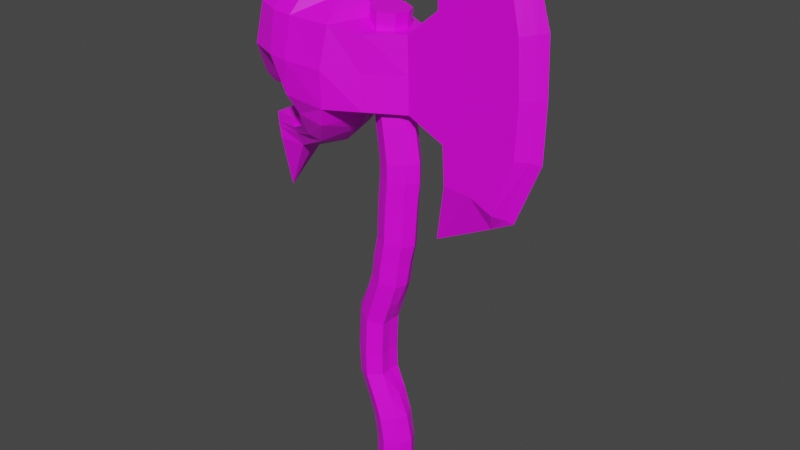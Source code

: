 # Source: axe.blend  (saved by Blender 2.82.7; exported with 4.5.12 LTS)
import bpy
from mathutils import Matrix  # noqa: F401  (used for matrix-valued properties, if any)

bpy.ops.wm.read_factory_settings(use_empty=True)
scene = bpy.context.scene
scene.name = 'Scene'

# ---- collections
col_collection = bpy.data.collections.new('Collection'); scene.collection.children.link(col_collection)

# ---- images (referenced by path relative to the original .blend; pixels are not part of the script)
import os
ASSET_DIR = os.environ.get("B2B_ASSET_DIR", "")  # directory of the original .blend (textures are referenced by path, not embedded)
HERE = os.path.dirname(os.path.abspath(__file__))  # packed textures are extracted next to this script under _unpacked/

def load_image(name, relpath, width, height, colorspace="sRGB"):
    """Load a texture the original file referenced (path relative to the .blend, or extracted next to this script)."""
    p = next((c for c in (os.path.join(HERE, relpath), os.path.join(ASSET_DIR, relpath)) if relpath and os.path.exists(c)), "")
    if p:
        img = bpy.data.images.load(p, check_existing=True)
        img.name = name
    else:  # same state as the original file: an image datablock whose file is absent (Cycles renders it pink)
        img = bpy.data.images.new(name, width, height)
        img.source = "FILE"
        img.filepath = "//" + (relpath or name)
    img.colorspace_settings.name = colorspace
    return img
img_texture_png = load_image('texture.png', 'texture.png', 1024, 1024, 'sRGB')

# ---- materials (node trees are filled in below, after node groups)
mat_axealbedo = bpy.data.materials.new('AXEALBEDO')
mat_axealbedo.use_transparent_shadow = False

# ---- material node trees
mat_axealbedo.use_nodes = True; mat_axealbedo.node_tree.nodes.clear()
_N = mat_axealbedo.node_tree.nodes; _L = mat_axealbedo.node_tree.links
n0 = _N.new('ShaderNodeOutputMaterial'); n0.name = 'Material Output'; n0.location = (300, 300)
n1 = _N.new('ShaderNodeBsdfPrincipled'); n1.name = 'Principled BSDF'; n1.location = (10, 300)
n1.distribution = 'GGX'
n1.subsurface_method = 'BURLEY'
n1.inputs[3].default_value = 1.45
n1.inputs[27].default_value = (0.0, 0.0, 0.0, 1.0)
n1.inputs[28].default_value = 1.0
n2 = _N.new('ShaderNodeTexImage'); n2.name = 'Image Texture'; n2.location = (-280, 275)
n2.image = img_texture_png
_L.new(n1.outputs[0], n0.inputs[0])
_L.new(n2.outputs[0], n1.inputs[0])
n0.is_active_output = True

# ---- world
world_world = bpy.data.worlds.new('World'); scene.world = world_world
world_world.use_nodes = True; world_world.node_tree.nodes.clear()
_N = world_world.node_tree.nodes; _L = world_world.node_tree.links
n0 = _N.new('ShaderNodeOutputWorld'); n0.name = 'World Output'; n0.location = (300, 300)
n1 = _N.new('ShaderNodeBackground'); n1.name = 'Background'; n1.location = (10, 300)
n1.inputs[0].default_value = (0.05088, 0.05088, 0.05088, 1.0)
_L.new(n1.outputs[0], n0.inputs[0])
n0.is_active_output = True
world_world.color = (0.05088, 0.05088, 0.05088)
world_world.use_sun_shadow = False
world_world.sun_shadow_jitter_overblur = 0.0

# ---- meshes
me_plane = bpy.data.meshes.new('Plane')
me_plane.from_pydata([(-0.9969, -0.9214, -0.7769), (0.9969, -1.079, -0.7769), (-1.0, 1.0, -0.7769), (1.0, 1.0, -0.7769), (-1.251, -2.525, -0.7769), (0.6917, -2.999, -0.7769), (-1.708, -3.886, -0.7769), (0.1698, -4.574, -0.7769), (-2.446, -5.77, -0.7769), (-0.4904, -6.187, -0.7769), (-2.538, -7.733, -0.7769), (-0.5383, -7.72, -0.7769), (-2.381, -10.57, -0.7769), (-0.4159, -10.2, -0.7769), (-1.79, -12.37, -0.7769), (0.1117, -11.75, -0.7769), (-1.326, -13.82, -0.7769), (0.6265, -13.38, -0.7769), (-1.127, -15.37, -0.7769), (0.8468, -15.05, -0.7769), (-0.8529, -16.73, -0.7769), (1.133, -16.49, -0.7769), (-0.789, -18.26, -0.7769), (1.209, -18.17, -0.7769), (-0.7176, -19.55, -0.7769), (1.277, -19.4, -0.7769), (-0.5794, -21.06, -0.7769), (1.419, -20.97, -0.7769), (-0.5785, -22.14, -0.7769), (1.418, -22.26, -0.7769), (-0.7118, -23.19, -0.7769), (1.271, -23.45, -0.7769), (-0.9998, -25.34, -0.7769), (0.9998, -25.38, -0.7769), (-0.8588, -26.78, -0.7769), (1.139, -26.88, -0.7769), (-1.201, -28.45, -0.7769), (0.7817, -28.71, -0.7769), (-1.35, -30.75, -0.7769), (0.6504, -30.74, -0.7769), (-1.277, -31.73, -0.7769), (0.7174, -31.58, -0.7769), (-1.0, 1.0, 0.7875), (-0.9969, -0.9214, 0.7875), (0.9969, -1.079, 0.7875), (1.0, 1.0, 0.7875), (-1.251, -2.525, 0.7875), (0.6917, -2.999, 0.7875), (-1.708, -3.886, 0.7875), (0.1698, -4.574, 0.7875), (-2.446, -5.77, 0.7875), (-0.4904, -6.187, 0.7875), (-2.538, -7.733, 0.7875), (-0.5383, -7.72, 0.7875), (-2.381, -10.57, 0.7875), (-0.4159, -10.2, 0.7875), (-1.79, -12.37, 0.7875), (0.1117, -11.75, 0.7875), (-1.326, -13.82, 0.7875), (0.6265, -13.38, 0.7875), (-1.127, -15.37, 0.7875), (0.8468, -15.05, 0.7875), (-0.8529, -16.73, 0.7875), (1.133, -16.49, 0.7875), (-0.789, -18.26, 0.7875), (1.209, -18.17, 0.7875), (-0.7176, -19.55, 0.7875), (1.277, -19.4, 0.7875), (-0.5794, -21.06, 0.7875), (1.419, -20.97, 0.7875), (-0.5785, -22.14, 0.7875), (1.418, -22.26, 0.7875), (-0.7118, -23.19, 0.7875), (1.271, -23.45, 0.7875), (-0.9998, -25.34, 0.7875), (0.9998, -25.38, 0.7875), (-0.8588, -26.78, 0.7875), (1.139, -26.88, 0.7875), (-1.201, -28.45, 0.7875), (0.7817, -28.71, 0.7875), (-1.35, -30.75, 0.7875), (0.6504, -30.74, 0.7875), (-1.277, -31.73, 0.7875), (0.7174, -31.58, 0.7875), (0.0, -1.0, -1.303), (0.0, 1.0, -1.303), (-0.2797, -2.762, -1.303), (-0.7692, -4.23, -1.303), (-1.468, -5.978, -1.303), (-1.538, -7.727, -1.303), (-1.398, -10.38, -1.303), (-0.8391, -12.06, -1.303), (-0.3496, -13.6, -1.303), (-0.1398, -15.21, -1.303), (0.1398, -16.61, -1.303), (0.2098, -18.22, -1.303), (0.2797, -19.47, -1.303), (0.4195, -21.01, -1.303), (0.4195, -22.2, -1.303), (0.2797, -23.32, -1.303), (8.345e-07, -25.36, -1.303), (0.1398, -26.83, -1.303), (-0.2098, -28.58, -1.303), (-0.3496, -30.75, -1.303), (-0.2797, -31.65, -1.303), (0.0, -1.0, 1.314), (0.0, 1.0, 1.314), (-0.2797, -2.762, 1.314), (-0.7692, -4.23, 1.314), (-1.468, -5.978, 1.314), (-1.538, -7.727, 1.314), (-1.398, -10.38, 1.314), (-0.8391, -12.06, 1.314), (-0.3496, -13.6, 1.314), (-0.1398, -15.21, 1.314), (0.1398, -16.61, 1.314), (0.2098, -18.22, 1.314), (0.2797, -19.47, 1.314), (0.4195, -21.01, 1.314), (0.4195, -22.2, 1.314), (0.2797, -23.32, 1.314), (8.345e-07, -25.36, 1.314), (0.1398, -26.83, 1.314), (-0.2098, -28.58, 1.314), (-0.3496, -30.75, 1.314), (-0.2797, -31.65, 1.314), (0.9984, -2.999, 0.005301), (0.3096, -4.574, 0.005301), (1.681, -18.17, 0.005298), (1.771, -19.4, 0.005298), (-1.664, -13.82, 0.005299), (-2.277, -12.37, 0.005299), (-1.048, -26.78, 0.005297), (-1.234, -25.34, 0.005297), (0.2329, -11.75, 0.005299), (0.9124, -13.38, 0.005299), (1.405, -25.38, 0.005297), (1.588, -26.88, 0.005296), (-3.144, -5.77, 0.0053), (-2.169, -3.886, 0.005301), (-0.6794, -21.06, 0.005298), (-0.8618, -19.55, 0.005298), (-0.5619, -6.187, 0.0053), (1.958, -20.97, 0.005298), (-1.401, -15.37, 0.005299), (-1.5, -28.45, 0.005296), (-1.23, -0.9214, 0.005301), (-1.234, 1.0, 0.005301), (1.203, -15.05, 0.005299), (1.117, -28.71, 0.005296), (-3.265, -7.733, 0.0053), (-0.6782, -22.14, 0.005297), (-0.6251, -7.72, 0.0053), (1.957, -22.26, 0.005297), (1.405, 1.0, 0.005301), (1.401, -1.079, 0.005301), (-1.04, -16.73, 0.005298), (-1.696, -30.75, 0.005296), (1.58, -16.49, 0.005298), (0.9438, -30.74, 0.005296), (-3.057, -10.57, 0.005299), (-0.8541, -23.19, 0.005297), (1.032, -31.58, 0.005296), (-1.6, -31.73, 0.005296), (-0.4636, -10.2, 0.005299), (1.763, -23.45, 0.005297), (-1.566, -2.525, 0.005301), (-0.956, -18.26, 0.005298), (-0.2838, -31.65, 0.005294), (0.08541, 1.0, 0.005302), (7.427, -28.35, -0.9179), (4.265, -28.15, -0.9179), (7.063, -31.39, -0.9179), (3.861, -32.36, -0.9179), (10.74, -32.29, -0.2226), (10.87, -28.44, -0.2226), (7.203, -24.97, -0.9179), (4.361, -24.47, -0.9179), (10.78, -24.73, -0.2226), (6.386, -21.75, -0.9179), (4.51, -21.87, -0.9179), (9.038, -20.5, -0.1416), (3.42, -17.67, -0.08991), (-7.417, -23.28, -1.257), (-9.258, -23.18, -0.9179), (6.835, -34.14, -0.9179), (-9.225, -22.56, -0.9179), (9.829, -35.29, -0.2226), (3.837, -36.22, -0.9179), (-9.045, -21.41, -0.9179), (-0.7185, -28.07, -2.317), (-0.5437, -30.5, -2.317), (-0.6447, -25.67, -2.317), (-2.666, -28.19, -3.731), (-2.271, -30.94, -3.368), (-2.788, -25.67, -3.52), (-6.647, -28.39, -3.809), (-6.571, -31.07, -3.41), (-7.017, -26.15, -2.295), (-2.936, -32.22, -1.552), (-6.541, -33.35, -1.375), (-8.968, -29.01, -2.246), (-8.972, -30.08, -2.01), (-9.24, -26.19, -1.734), (-7.91, -32.72, -1.251), (-5.778, -23.47, -2.273), (-4.089, -22.92, -2.273), (-7.386, -22.7, -1.351), (-7.074, -21.37, -0.9179), (-8.72, -25.58, -1.536), (-7.076, -25.68, -1.536), (7.427, -28.35, 0.8731), (4.265, -28.15, 0.8731), (7.063, -31.39, 0.8731), (3.861, -32.36, 0.8731), (-5.558, -25.99, 3.352), (-5.103, -23.05, -2.273), (7.203, -24.97, 0.8731), (4.361, -24.47, 0.8731), (-5.087, -31.03, -3.553), (6.386, -21.75, 0.8731), (4.51, -21.87, 0.8731), (-5.273, -28.32, -3.957), (-7.417, -23.28, 1.212), (-9.258, -23.18, 0.8731), (-7.386, -22.7, 1.356), (3.42, -17.67, 0.0451), (-9.225, -22.56, 0.8731), (-9.045, -21.41, 0.8731), (-9.163, -22.16, 0.8731), (6.835, -34.14, 0.8731), (3.837, -36.22, 0.8731), (-7.074, -21.32, 1.122), (-0.7185, -28.07, 2.272), (-0.5437, -30.5, 2.272), (-0.6447, -25.67, 2.272), (-2.666, -28.19, 3.686), (-2.271, -30.94, 3.323), (-2.788, -25.67, 3.475), (-6.647, -28.39, 3.765), (-6.571, -31.07, 3.365), (-7.017, -26.15, 1.839), (-2.936, -32.22, 1.507), (-6.541, -33.35, 1.33), (-8.968, -28.81, 2.238), (-8.982, -29.95, 2.196), (-9.24, -26.19, 1.69), (-7.91, -32.72, 1.206), (-5.778, -23.47, 2.229), (-4.089, -22.92, 2.229), (-8.72, -25.58, 1.492), (-7.076, -25.68, 1.492), (1.769, -28.1, -0.9131), (1.816, -25.66, -0.9131), (1.705, -30.57, -0.9131), (1.769, -28.1, 0.8683), (1.816, -25.66, 0.8683), (1.705, -30.57, 0.8683), (-9.24, -26.19, -0.0224), (-9.335, -28.84, 0.9583), (-7.076, -25.68, -0.0224), (-8.72, -25.58, -0.0224), (-8.907, -30.42, 0.8585), (-8.694, -32.72, -0.0224), (-4.72, -32.99, -1.862), (-5.558, -25.99, -3.666), (-7.278, -22.24, -1.202), (-5.273, -28.32, 3.912), (-6.541, -33.81, -0.0224), (-0.6447, -25.67, -0.0224), (-2.331, -24.34, -0.0224), (-7.017, -25.73, -0.0224), (-1.273, -30.94, -0.0224), (-0.5437, -30.5, -0.0224), (3.861, -32.36, -0.0224), (3.837, -36.22, -0.0224), (-7.074, -21.04, -0.0224), (-9.045, -21.41, -0.0224), (-9.163, -22.16, -0.9179), (-5.778, -23.47, -0.0224), (4.51, -21.87, -0.0224), (4.361, -24.47, -0.0224), (-3.959, -22.34, -0.0224), (-9.258, -23.18, -0.0224), (-7.417, -23.28, -0.0224), (-7.386, -22.7, -0.0224), (-2.936, -32.62, -0.0224), (3.42, -17.67, -0.0224), (-9.225, -22.56, -0.0224), (1.705, -30.57, -0.0224), (1.816, -25.66, -0.0224), (10.25, -28.42, -0.4919), (10.08, -32.13, -0.4919), (10.13, -24.77, -0.4919), (8.56, -20.72, -0.3772), (9.289, -35.08, -0.4919), (9.257, -31.93, -0.9179), (7.503, -19.72, -0.2025), (8.619, -34.82, -0.9179), (8.193, -35.54, -0.9179), (7.503, -19.72, -0.08071), (8.193, -35.54, 0.8731), (8.193, -35.54, -0.0224), (7.503, -19.72, -0.1416), (9.481, -28.4, -0.9179), (9.334, -24.82, -0.9179), (7.966, -21.0, -0.9179), (-5.087, -31.03, 3.508), (-4.72, -32.99, 1.817), (-5.103, -23.05, 2.229), (-7.278, -22.23, 1.373), (-9.163, -22.16, -0.0224), (-5.297, -33.61, -0.0224), (-8.654, -28.46, 2.945), (-8.26, -31.18, 2.632), (-8.906, -30.47, -0.8528), (-9.345, -28.9, -0.9605), (-8.654, -28.46, -2.989), (-8.26, -31.18, -2.677), (-10.08, -28.46, -0.0224), (-9.553, -31.18, -0.0224), (-5.996, -24.97, -2.285), (-3.143, -24.46, -3.239), (-5.14, -24.69, 2.858), (-5.996, -24.97, 2.01), (-3.143, -24.46, 3.194), (-2.83, -23.46, -0.0224), (-5.996, -24.73, -0.0224), (-5.14, -24.69, -3.054), (-9.045, -21.41, -0.9179), (-7.074, -21.37, -0.9179), (-9.045, -21.41, 0.8731), (-7.074, -21.32, 1.122), (-7.074, -21.04, -0.0224), (-9.045, -21.41, -0.0224), (-9.133, -17.64, 0.019)], [], [(84, 85, 3, 1), (84, 86, 4, 0), (86, 87, 6, 4), (87, 88, 8, 6), (88, 89, 10, 8), (89, 90, 12, 10), (90, 91, 14, 12), (91, 92, 16, 14), (92, 93, 18, 16), (93, 94, 20, 18), (94, 95, 22, 20), (95, 96, 24, 22), (96, 97, 26, 24), (97, 98, 28, 26), (98, 99, 30, 28), (99, 100, 32, 30), (100, 101, 34, 32), (101, 102, 36, 34), (102, 103, 38, 36), (103, 104, 40, 38), (105, 44, 45, 106), (105, 43, 46, 107), (107, 46, 48, 108), (108, 48, 50, 109), (109, 50, 52, 110), (110, 52, 54, 111), (111, 54, 56, 112), (112, 56, 58, 113), (113, 58, 60, 114), (114, 60, 62, 115), (115, 62, 64, 116), (116, 64, 66, 117), (117, 66, 68, 118), (118, 68, 70, 119), (119, 70, 72, 120), (120, 72, 74, 121), (121, 74, 76, 122), (122, 76, 78, 123), (123, 78, 80, 124), (124, 80, 82, 125), (127, 126, 47, 49), (129, 128, 65, 67), (131, 130, 58, 56), (133, 132, 76, 74), (135, 134, 57, 59), (137, 136, 75, 77), (139, 138, 50, 48), (141, 140, 68, 66), (142, 127, 49, 51), (143, 129, 67, 69), (130, 144, 60, 58), (132, 145, 78, 76), (147, 146, 43, 42), (148, 135, 59, 61), (149, 137, 77, 79), (138, 150, 52, 50), (140, 151, 70, 68), (152, 142, 51, 53), (153, 143, 69, 71), (155, 154, 45, 44), (144, 156, 62, 60), (145, 157, 80, 78), (169, 147, 42, 106), (158, 148, 61, 63), (159, 149, 79, 81), (150, 160, 54, 52), (151, 161, 72, 70), (168, 162, 83, 125), (164, 152, 53, 55), (165, 153, 71, 73), (146, 166, 46, 43), (156, 167, 64, 62), (157, 163, 82, 80), (126, 155, 44, 47), (128, 158, 63, 65), (162, 159, 81, 83), (160, 131, 56, 54), (161, 133, 74, 72), (134, 164, 55, 57), (136, 165, 73, 75), (166, 139, 48, 46), (167, 141, 66, 64), (163, 168, 125, 82), (154, 45, 106, 169), (81, 124, 125, 83), (79, 123, 124, 81), (77, 122, 123, 79), (75, 121, 122, 77), (73, 120, 121, 75), (71, 119, 120, 73), (69, 118, 119, 71), (67, 117, 118, 69), (65, 116, 117, 67), (63, 115, 116, 65), (61, 114, 115, 63), (59, 113, 114, 61), (57, 112, 113, 59), (55, 111, 112, 57), (53, 110, 111, 55), (51, 109, 110, 53), (49, 108, 109, 51), (47, 107, 108, 49), (44, 105, 107, 47), (43, 105, 106, 42), (39, 41, 104, 103), (37, 39, 103, 102), (35, 37, 102, 101), (33, 35, 101, 100), (31, 33, 100, 99), (29, 31, 99, 98), (27, 29, 98, 97), (25, 27, 97, 96), (23, 25, 96, 95), (21, 23, 95, 94), (19, 21, 94, 93), (17, 19, 93, 92), (15, 17, 92, 91), (13, 15, 91, 90), (11, 13, 90, 89), (9, 11, 89, 88), (7, 9, 88, 87), (5, 7, 87, 86), (1, 5, 86, 84), (0, 2, 85, 84), (3, 85, 169, 154), (40, 104, 168, 163), (22, 24, 141, 167), (4, 6, 139, 166), (33, 31, 165, 136), (15, 13, 164, 134), (30, 32, 133, 161), (12, 14, 131, 160), (41, 39, 159, 162), (23, 21, 158, 128), (5, 1, 155, 126), (38, 40, 163, 157), (20, 22, 167, 156), (0, 4, 166, 146), (31, 29, 153, 165), (13, 11, 152, 164), (104, 41, 162, 168), (28, 30, 161, 151), (10, 12, 160, 150), (39, 37, 149, 159), (21, 19, 148, 158), (85, 2, 147, 169), (36, 38, 157, 145), (18, 20, 156, 144), (1, 3, 154, 155), (29, 27, 143, 153), (11, 9, 142, 152), (26, 28, 151, 140), (8, 10, 150, 138), (37, 35, 137, 149), (19, 17, 135, 148), (2, 0, 146, 147), (34, 36, 145, 132), (16, 18, 144, 130), (27, 25, 129, 143), (9, 7, 127, 142), (24, 26, 140, 141), (6, 8, 138, 139), (35, 33, 136, 137), (17, 15, 134, 135), (32, 34, 132, 133), (14, 16, 130, 131), (25, 23, 128, 129), (7, 5, 126, 127), (171, 170, 172, 173), (292, 291, 175, 174), (304, 170, 176, 305), (170, 171, 177, 176), (305, 176, 179, 306), (176, 177, 180, 179), (297, 306, 179, 182), (180, 182, 179), (292, 174, 187, 295), (172, 185, 188, 173), (266, 207, 186, 278), (253, 252, 190, 192), (252, 254, 191, 190), (192, 190, 193, 195), (190, 191, 194, 193), (265, 222, 196, 198), (222, 219, 197, 196), (219, 194, 199, 264), (197, 200, 204, 318), (198, 196, 317, 203), (196, 197, 318, 317), (328, 321, 205, 216), (216, 205, 207, 266), (298, 295, 187, 299), (186, 207, 183, 184), (198, 203, 209, 210), (212, 214, 213, 211), (213, 174, 175, 211), (175, 178, 217, 211), (211, 217, 218, 212), (178, 181, 220, 217), (217, 220, 221, 218), (181, 300, 226, 220), (221, 220, 226), (213, 230, 187, 174), (213, 214, 231, 230), (310, 229, 227, 225), (256, 235, 233, 255), (255, 233, 234, 257), (235, 238, 236, 233), (233, 236, 237, 234), (215, 241, 239, 267), (267, 239, 240, 307), (307, 308, 242, 237), (240, 314, 247, 243), (241, 246, 313, 239), (239, 313, 314, 240), (323, 309, 248, 324), (309, 310, 225, 248), (230, 231, 301, 187), (227, 224, 223, 225), (241, 251, 250, 246), (319, 313, 246, 258), (261, 250, 251, 260), (263, 247, 314, 320), (286, 242, 308, 312), (258, 246, 250, 261), (236, 267, 307, 237), (268, 243, 247, 263), (270, 238, 235, 269), (260, 251, 241, 271), (273, 234, 237, 272), (275, 231, 214, 274), (276, 208, 330, 333), (186, 288, 311, 278), (327, 324, 248, 279), (281, 218, 221, 280), (326, 325, 238, 270), (284, 223, 224, 283), (325, 249, 309, 323), (285, 225, 223, 284), (312, 308, 243, 268), (279, 248, 225, 285), (272, 237, 242, 286), (290, 256, 218, 281), (276, 232, 249, 282), (303, 300, 181), (289, 257, 234, 273), (302, 301, 231, 275), (280, 221, 226, 287), (262, 245, 244, 259), (283, 224, 227, 288), (311, 229, 228, 277), (274, 214, 257, 289), (269, 235, 256, 290), (212, 255, 257, 214), (218, 256, 255, 212), (171, 173, 254, 252), (177, 171, 252, 253), (192, 269, 290, 253), (173, 274, 289, 254), (278, 311, 277, 189), (184, 283, 288, 186), (202, 315, 316, 201), (180, 280, 287, 182), (299, 302, 275, 188), (254, 289, 273, 191), (297, 303, 181), (208, 276, 282, 206), (253, 290, 281, 177), (194, 272, 286, 199), (205, 279, 285, 207), (264, 312, 268, 200), (207, 285, 284, 183), (249, 232, 310, 309), (183, 284, 283, 184), (322, 326, 270, 195), (177, 281, 280, 180), (321, 327, 279, 205), (199, 286, 312, 264), (189, 277, 334, 329), (188, 275, 274, 173), (191, 273, 272, 194), (210, 260, 271, 198), (195, 270, 269, 192), (200, 268, 263, 204), (240, 243, 308, 307), (203, 258, 261, 209), (288, 227, 229, 311), (204, 263, 320, 318), (209, 261, 260, 210), (317, 319, 258, 203), (296, 292, 295, 298), (178, 293, 294, 181), (175, 291, 293, 178), (296, 304, 291, 292), (172, 170, 304, 296), (172, 296, 298, 185), (182, 287, 303, 297), (187, 302, 299), (187, 301, 302), (287, 226, 300, 303), (185, 298, 299, 188), (181, 294, 306, 297), (293, 305, 306, 294), (291, 304, 305, 293), (238, 215, 267, 236), (232, 228, 229, 310), (206, 216, 266, 208), (322, 328, 216, 206), (197, 219, 264, 200), (193, 194, 219, 222), (195, 193, 222, 265), (208, 266, 278, 189), (244, 245, 314, 313), (245, 262, 320, 314), (259, 244, 313, 319), (262, 259, 319, 320), (202, 201, 317, 318), (201, 316, 319, 317), (315, 202, 318, 320), (316, 315, 320, 319), (195, 265, 328, 322), (198, 271, 327, 321), (206, 282, 326, 322), (238, 325, 323, 215), (282, 249, 325, 326), (271, 241, 324, 327), (215, 323, 324, 241), (265, 198, 321, 328), (329, 334, 335), (334, 331, 335), (277, 228, 331, 334), (232, 276, 333, 332), (208, 189, 329, 330), (228, 232, 332, 331), (331, 332, 335), (333, 330, 335), (332, 333, 335), (330, 329, 335)])
_uv = me_plane.uv_layers.new(name='UVMap')
_uv.uv.foreach_set('vector', [0.07684, 0.4474, 0.07684, 0.4474, 0.07684, 0.4474, 0.07684, 0.4474, 0.07684, 0.4474, 0.07684, 0.4474, 0.07684, 0.4474, 0.07684, 0.4474, 0.07684, 0.4474, 0.07684, 0.4474, 0.07684, 0.4474, 0.07684, 0.4474, 0.07684, 0.4474, 0.07684, 0.4474, 0.07684, 0.4474, 0.07684, 0.4474, 0.07684, 0.4474, 0.07684, 0.4474, 0.07684, 0.4474, 0.07684, 0.4474, 0.07684, 0.4474, 0.07684, 0.4474, 0.07684, 0.4474, 0.07684, 0.4474, 0.07684, 0.4474, 0.07684, 0.4474, 0.07684, 0.4474, 0.07684, 0.4474, 0.07684, 0.4474, 0.07684, 0.4474, 0.07684, 0.4474, 0.07684, 0.4474, 0.07684, 0.4474, 0.07684, 0.4474, 0.07684, 0.4474, 0.07684, 0.4474, 0.07684, 0.4474, 0.07684, 0.4474, 0.07684, 0.4474, 0.07684, 0.4474, 0.07684, 0.4474, 0.07684, 0.4474, 0.07684, 0.4474, 0.07684, 0.4474, 0.07684, 0.4474, 0.07684, 0.4474, 0.07684, 0.4474, 0.07684, 0.4474, 0.07684, 0.4474, 0.07684, 0.4474, 0.07684, 0.4474, 0.07684, 0.4474, 0.07684, 0.4474, 0.07684, 0.4474, 0.07684, 0.4474, 0.07684, 0.4474, 0.07684, 0.4474, 0.07684, 0.4474, 0.07684, 0.4474, 0.07684, 0.4474, 0.07684, 0.4474, 0.07684, 0.4474, 0.07684, 0.4474, 0.07684, 0.4474, 0.07684, 0.4474, 0.07684, 0.4474, 0.07684, 0.4474, 0.07684, 0.4474, 0.7874, 0.733, 0.7784, 0.779, 0.7518, 0.7746, 0.7606, 0.7307, 0.07684, 0.4474, 0.07684, 0.4474, 0.07684, 0.4474, 0.07684, 0.4474, 0.07684, 0.4474, 0.07684, 0.4474, 0.07684, 0.4474, 0.07684, 0.4474, 0.07684, 0.4474, 0.07684, 0.4474, 0.07684, 0.4474, 0.07684, 0.4474, 0.07684, 0.4474, 0.07684, 0.4474, 0.07684, 0.4474, 0.07684, 0.4474, 0.07684, 0.4474, 0.07684, 0.4474, 0.07684, 0.4474, 0.07684, 0.4474, 0.07684, 0.4474, 0.07684, 0.4474, 0.07684, 0.4474, 0.07684, 0.4474, 0.07684, 0.4474, 0.07684, 0.4474, 0.07684, 0.4474, 0.07684, 0.4474, 0.07684, 0.4474, 0.07684, 0.4474, 0.07684, 0.4474, 0.07684, 0.4474, 0.07684, 0.4474, 0.07684, 0.4474, 0.07684, 0.4474, 0.07684, 0.4474, 0.07684, 0.4474, 0.07684, 0.4474, 0.07684, 0.4474, 0.07684, 0.4474, 0.07684, 0.4474, 0.07684, 0.4474, 0.07684, 0.4474, 0.07684, 0.4474, 0.07684, 0.4474, 0.07684, 0.4474, 0.07684, 0.4474, 0.07684, 0.4474, 0.07684, 0.4474, 0.07684, 0.4474, 0.07684, 0.4474, 0.07684, 0.4474, 0.07684, 0.4474, 0.07684, 0.4474, 0.07684, 0.4474, 0.07684, 0.4474, 0.07684, 0.4474, 0.07684, 0.4474, 0.07684, 0.4474, 0.07684, 0.4474, 0.07684, 0.4474, 0.07684, 0.4474, 0.07684, 0.4474, 0.07684, 0.4474, 0.07684, 0.4474, 0.07684, 0.4474, 0.07684, 0.4474, 0.07684, 0.4474, 0.07684, 0.4474, 0.07684, 0.4474, 0.07684, 0.4474, 0.07684, 0.4474, 0.07684, 0.4474, 0.07684, 0.4474, 0.07684, 0.4474, 0.07684, 0.4474, 0.8749, 0.7345, 0.895, 0.7312, 0.9051, 0.7746, 0.8852, 0.7799, 0.07684, 0.4474, 0.07684, 0.4474, 0.07684, 0.4474, 0.07684, 0.4474, 0.07684, 0.4474, 0.07684, 0.4474, 0.07684, 0.4474, 0.07684, 0.4474, 0.07684, 0.4474, 0.07684, 0.4474, 0.07684, 0.4474, 0.07684, 0.4474, 0.07684, 0.4474, 0.07684, 0.4474, 0.07684, 0.4474, 0.07684, 0.4474, 0.07684, 0.4474, 0.07684, 0.4474, 0.07684, 0.4474, 0.07684, 0.4474, 0.07684, 0.4474, 0.07684, 0.4474, 0.07684, 0.4474, 0.07684, 0.4474, 0.07684, 0.4474, 0.07684, 0.4474, 0.07684, 0.4474, 0.07684, 0.4474, 0.07684, 0.4474, 0.07684, 0.4474, 0.07684, 0.4474, 0.07684, 0.4474, 0.07684, 0.4474, 0.07684, 0.4474, 0.07684, 0.4474, 0.07684, 0.4474, 0.07684, 0.4474, 0.07684, 0.4474, 0.07684, 0.4474, 0.07684, 0.4474, 0.07684, 0.4474, 0.07684, 0.4474, 0.07684, 0.4474, 0.07684, 0.4474, 0.07684, 0.4474, 0.07684, 0.4474, 0.07684, 0.4474, 0.07684, 0.4474, 0.07684, 0.4474, 0.07684, 0.4474, 0.07684, 0.4474, 0.07684, 0.4474, 0.9787, 0.1305, 0.9767, 0.0867, 0.9967, 0.08655, 0.9983, 0.1304, 0.07684, 0.4474, 0.07684, 0.4474, 0.07684, 0.4474, 0.07684, 0.4474, 0.07684, 0.4474, 0.07684, 0.4474, 0.07684, 0.4474, 0.07684, 0.4474, 0.9382, 0.7776, 0.9411, 0.7314, 0.957, 0.7293, 0.9548, 0.7758, 0.07684, 0.4474, 0.07684, 0.4474, 0.07684, 0.4474, 0.07684, 0.4474, 0.07684, 0.4474, 0.07684, 0.4474, 0.07684, 0.4474, 0.07684, 0.4474, 0.07684, 0.4474, 0.07684, 0.4474, 0.07684, 0.4474, 0.07684, 0.4474, 0.07684, 0.4474, 0.07684, 0.4474, 0.07684, 0.4474, 0.07684, 0.4474, 0.07684, 0.4474, 0.07684, 0.4474, 0.07684, 0.4474, 0.07684, 0.4474, 0.07684, 0.4474, 0.07684, 0.4474, 0.07684, 0.4474, 0.07684, 0.4474, 0.9767, 0.0867, 0.9756, 0.02603, 0.9959, 0.02586, 0.9967, 0.08655, 0.07684, 0.4474, 0.07684, 0.4474, 0.07684, 0.4474, 0.07684, 0.4474, 0.07684, 0.4474, 0.07684, 0.4474, 0.07684, 0.4474, 0.07684, 0.4474, 0.07684, 0.4474, 0.07684, 0.4474, 0.07684, 0.4474, 0.07684, 0.4474, 0.07684, 0.4474, 0.07684, 0.4474, 0.07684, 0.4474, 0.07684, 0.4474, 0.07684, 0.4474, 0.07684, 0.4474, 0.07684, 0.4474, 0.07684, 0.4474, 0.07684, 0.4474, 0.07684, 0.4474, 0.07684, 0.4474, 0.07684, 0.4474, 0.07684, 0.4474, 0.07684, 0.4474, 0.07684, 0.4474, 0.07684, 0.4474, 0.07684, 0.4474, 0.07684, 0.4474, 0.07684, 0.4474, 0.07684, 0.4474, 0.07684, 0.4474, 0.07684, 0.4474, 0.07684, 0.4474, 0.07684, 0.4474, 0.07684, 0.4474, 0.07684, 0.4474, 0.07684, 0.4474, 0.07684, 0.4474, 0.07684, 0.4474, 0.07684, 0.4474, 0.07684, 0.4474, 0.07684, 0.4474, 0.07684, 0.4474, 0.07684, 0.4474, 0.07684, 0.4474, 0.07684, 0.4474, 0.07684, 0.4474, 0.07684, 0.4474, 0.07684, 0.4474, 0.07684, 0.4474, 0.07684, 0.4474, 0.07684, 0.4474, 0.07684, 0.4474, 0.07684, 0.4474, 0.07684, 0.4474, 0.07684, 0.4474, 0.07684, 0.4474, 0.07684, 0.4474, 0.07684, 0.4474, 0.07684, 0.4474, 0.07684, 0.4474, 0.07684, 0.4474, 0.07684, 0.4474, 0.07684, 0.4474, 0.07684, 0.4474, 0.07684, 0.4474, 0.07684, 0.4474, 0.07684, 0.4474, 0.07684, 0.4474, 0.07684, 0.4474, 0.07684, 0.4474, 0.07684, 0.4474, 0.07684, 0.4474, 0.07684, 0.4474, 0.07684, 0.4474, 0.07684, 0.4474, 0.07684, 0.4474, 0.07684, 0.4474, 0.07684, 0.4474, 0.07684, 0.4474, 0.07684, 0.4474, 0.07684, 0.4474, 0.07684, 0.4474, 0.07684, 0.4474, 0.07684, 0.4474, 0.07684, 0.4474, 0.07684, 0.4474, 0.07684, 0.4474, 0.07684, 0.4474, 0.07684, 0.4474, 0.07684, 0.4474, 0.07684, 0.4474, 0.07684, 0.4474, 0.07684, 0.4474, 0.8482, 0.737, 0.8749, 0.7345, 0.8852, 0.7799, 0.8588, 0.7845, 0.07684, 0.4474, 0.07684, 0.4474, 0.07684, 0.4474, 0.07684, 0.4474, 0.07684, 0.4474, 0.07684, 0.4474, 0.07684, 0.4474, 0.07684, 0.4474, 0.07684, 0.4474, 0.07684, 0.4474, 0.07684, 0.4474, 0.07684, 0.4474, 0.07684, 0.4474, 0.07684, 0.4474, 0.07684, 0.4474, 0.07684, 0.4474, 0.07684, 0.4474, 0.07684, 0.4474, 0.07684, 0.4474, 0.07684, 0.4474, 0.07684, 0.4474, 0.07684, 0.4474, 0.07684, 0.4474, 0.07684, 0.4474, 0.07684, 0.4474, 0.07684, 0.4474, 0.07684, 0.4474, 0.07684, 0.4474, 0.07684, 0.4474, 0.07684, 0.4474, 0.07684, 0.4474, 0.07684, 0.4474, 0.07684, 0.4474, 0.07684, 0.4474, 0.07684, 0.4474, 0.07684, 0.4474, 0.07684, 0.4474, 0.07684, 0.4474, 0.07684, 0.4474, 0.07684, 0.4474, 0.07684, 0.4474, 0.07684, 0.4474, 0.07684, 0.4474, 0.07684, 0.4474, 0.07684, 0.4474, 0.07684, 0.4474, 0.07684, 0.4474, 0.07684, 0.4474, 0.07684, 0.4474, 0.07684, 0.4474, 0.07684, 0.4474, 0.07684, 0.4474, 0.07684, 0.4474, 0.07684, 0.4474, 0.07684, 0.4474, 0.07684, 0.4474, 0.07684, 0.4474, 0.07684, 0.4474, 0.07684, 0.4474, 0.07684, 0.4474, 0.07684, 0.4474, 0.07684, 0.4474, 0.07684, 0.4474, 0.07684, 0.4474, 0.07684, 0.4474, 0.07684, 0.4474, 0.07684, 0.4474, 0.07684, 0.4474, 0.07684, 0.4474, 0.07684, 0.4474, 0.07684, 0.4474, 0.07684, 0.4474, 0.07684, 0.4474, 0.07684, 0.4474, 0.07684, 0.4474, 0.07684, 0.4474, 0.8075, 0.7333, 0.7983, 0.7814, 0.7784, 0.779, 0.7874, 0.733, 0.07684, 0.4474, 0.07684, 0.4474, 0.07684, 0.4474, 0.07684, 0.4474, 0.07684, 0.4474, 0.07684, 0.4474, 0.07684, 0.4474, 0.07684, 0.4474, 0.07684, 0.4474, 0.07684, 0.4474, 0.07684, 0.4474, 0.07684, 0.4474, 0.07684, 0.4474, 0.07684, 0.4474, 0.07684, 0.4474, 0.07684, 0.4474, 0.07684, 0.4474, 0.07684, 0.4474, 0.07684, 0.4474, 0.07684, 0.4474, 0.07684, 0.4474, 0.07684, 0.4474, 0.07684, 0.4474, 0.07684, 0.4474, 0.07684, 0.4474, 0.07684, 0.4474, 0.07684, 0.4474, 0.07684, 0.4474, 0.07684, 0.4474, 0.07684, 0.4474, 0.07684, 0.4474, 0.07684, 0.4474, 0.07684, 0.4474, 0.07684, 0.4474, 0.07684, 0.4474, 0.07684, 0.4474, 0.07684, 0.4474, 0.07684, 0.4474, 0.07684, 0.4474, 0.07684, 0.4474, 0.07684, 0.4474, 0.07684, 0.4474, 0.07684, 0.4474, 0.07684, 0.4474, 0.07684, 0.4474, 0.07684, 0.4474, 0.07684, 0.4474, 0.07684, 0.4474, 0.07684, 0.4474, 0.07684, 0.4474, 0.07684, 0.4474, 0.07684, 0.4474, 0.07684, 0.4474, 0.07684, 0.4474, 0.07684, 0.4474, 0.07684, 0.4474, 0.07684, 0.4474, 0.07684, 0.4474, 0.07684, 0.4474, 0.07684, 0.4474, 0.07684, 0.4474, 0.07684, 0.4474, 0.07684, 0.4474, 0.07684, 0.4474, 0.07684, 0.4474, 0.07684, 0.4474, 0.07684, 0.4474, 0.07684, 0.4474, 0.0331, 0.9099, 0.007196, 0.9004, 0.03187, 0.8784, 0.05371, 0.9035, 0.07684, 0.4474, 0.07684, 0.4474, 0.07684, 0.4474, 0.07684, 0.4474, 0.07684, 0.4474, 0.07684, 0.4474, 0.07684, 0.4474, 0.07684, 0.4474, 0.07684, 0.4474, 0.07684, 0.4474, 0.07684, 0.4474, 0.07684, 0.4474, 0.07684, 0.4474, 0.07684, 0.4474, 0.07684, 0.4474, 0.07684, 0.4474, 0.07684, 0.4474, 0.07684, 0.4474, 0.07684, 0.4474, 0.07684, 0.4474, 0.07684, 0.4474, 0.07684, 0.4474, 0.07684, 0.4474, 0.07684, 0.4474, 0.07684, 0.4474, 0.07684, 0.4474, 0.07684, 0.4474, 0.07684, 0.4474, 0.07684, 0.4474, 0.07684, 0.4474, 0.07684, 0.4474, 0.07684, 0.4474, 0.07684, 0.4474, 0.07684, 0.4474, 0.07684, 0.4474, 0.07684, 0.4474, 0.07684, 0.4474, 0.07684, 0.4474, 0.07684, 0.4474, 0.07684, 0.4474, 0.07684, 0.4474, 0.07684, 0.4474, 0.07684, 0.4474, 0.07684, 0.4474, 0.07684, 0.4474, 0.07684, 0.4474, 0.07684, 0.4474, 0.07684, 0.4474, 0.07684, 0.4474, 0.07684, 0.4474, 0.07684, 0.4474, 0.07684, 0.4474, 0.07684, 0.4474, 0.07684, 0.4474, 0.07684, 0.4474, 0.07684, 0.4474, 0.07684, 0.4474, 0.07684, 0.4474, 0.07684, 0.4474, 0.07684, 0.4474, 0.07684, 0.4474, 0.07684, 0.4474, 0.07684, 0.4474, 0.07684, 0.4474, 0.07684, 0.4474, 0.07684, 0.4474, 0.07684, 0.4474, 0.07684, 0.4474, 0.07684, 0.4474, 0.07684, 0.4474, 0.07684, 0.4474, 0.07684, 0.4474, 0.07684, 0.4474, 0.07684, 0.4474, 0.07684, 0.4474, 0.07684, 0.4474, 0.07684, 0.4474, 0.07684, 0.4474, 0.07684, 0.4474, 0.07684, 0.4474, 0.007196, 0.9004, 0.0, 0.8718, 0.01002, 0.8532, 0.03187, 0.8784, 0.9592, 0.08657, 0.9583, 0.02587, 0.9756, 0.02603, 0.9767, 0.0867, 0.07684, 0.4474, 0.07684, 0.4474, 0.07684, 0.4474, 0.07684, 0.4474, 0.07684, 0.4474, 0.07684, 0.4474, 0.07684, 0.4474, 0.07684, 0.4474, 0.07684, 0.4474, 0.07684, 0.4474, 0.07684, 0.4474, 0.07684, 0.4474, 0.09905, 0.3944, 0.09943, 0.3545, 0.1175, 0.3537, 0.117, 0.3935, 0.07684, 0.4474, 0.07684, 0.4474, 0.07684, 0.4474, 0.07684, 0.4474, 0.07684, 0.4474, 0.07684, 0.4474, 0.07684, 0.4474, 0.07684, 0.4474, 0.9178, 0.777, 0.92, 0.7305, 0.9411, 0.7314, 0.9382, 0.7776, 0.07684, 0.4474, 0.07684, 0.4474, 0.07684, 0.4474, 0.07684, 0.4474, 0.07684, 0.4474, 0.07684, 0.4474, 0.07684, 0.4474, 0.07684, 0.4474, 0.9608, 0.1304, 0.9592, 0.08657, 0.9767, 0.0867, 0.9787, 0.1305, 0.07684, 0.4474, 0.07684, 0.4474, 0.07684, 0.4474, 0.07684, 0.4474, 0.07684, 0.4474, 0.07684, 0.4474, 0.07684, 0.4474, 0.07684, 0.4474, 0.07684, 0.4474, 0.07684, 0.4474, 0.07684, 0.4474, 0.07684, 0.4474, 0.07684, 0.4474, 0.07684, 0.4474, 0.07684, 0.4474, 0.07684, 0.4474, 0.07684, 0.4474, 0.07684, 0.4474, 0.07684, 0.4474, 0.07684, 0.4474, 0.07684, 0.4474, 0.07684, 0.4474, 0.07684, 0.4474, 0.07684, 0.4474, 0.07684, 0.4474, 0.07684, 0.4474, 0.07684, 0.4474, 0.07684, 0.4474, 0.07684, 0.4474, 0.07684, 0.4474, 0.07684, 0.4474, 0.07684, 0.4474, 0.07684, 0.4474, 0.07684, 0.4474, 0.07684, 0.4474, 0.07684, 0.4474, 0.07684, 0.4474, 0.07684, 0.4474, 0.07684, 0.4474, 0.07684, 0.4474, 0.07684, 0.4474, 0.07684, 0.4474, 0.07684, 0.4474, 0.07684, 0.4474, 0.3527, 0.911, 0.3527, 0.911, 0.3527, 0.911, 0.3527, 0.911, 0.3527, 0.911, 0.3527, 0.911, 0.3527, 0.911, 0.3527, 0.911, 0.3527, 0.911, 0.3527, 0.911, 0.3527, 0.911, 0.3527, 0.911, 0.3527, 0.911, 0.3527, 0.911, 0.3527, 0.911, 0.3527, 0.911, 0.3527, 0.911, 0.3527, 0.911, 0.3527, 0.911, 0.3527, 0.911, 0.3527, 0.911, 0.3527, 0.911, 0.3527, 0.911, 0.3527, 0.911, 0.3527, 0.911, 0.3527, 0.911, 0.3527, 0.911, 0.3527, 0.911, 0.3527, 0.911, 0.3527, 0.911, 0.3527, 0.911, 0.3527, 0.911, 0.3527, 0.911, 0.3527, 0.911, 0.3527, 0.911, 0.3527, 0.911, 0.3527, 0.911, 0.3527, 0.911, 0.3527, 0.911, 0.3538, 0.86, 0.3538, 0.86, 0.3538, 0.86, 0.3538, 0.86, 0.3538, 0.86, 0.3538, 0.86, 0.3538, 0.86, 0.3538, 0.86, 0.3538, 0.86, 0.3538, 0.86, 0.3538, 0.86, 0.3538, 0.86, 0.3538, 0.86, 0.3538, 0.86, 0.3538, 0.86, 0.3538, 0.86, 0.3538, 0.86, 0.3538, 0.86, 0.3538, 0.86, 0.3538, 0.86, 0.3538, 0.86, 0.3538, 0.86, 0.3538, 0.86, 0.3538, 0.86, 0.3538, 0.86, 0.3538, 0.86, 0.3538, 0.86, 0.3538, 0.86, 0.3538, 0.86, 0.3538, 0.86, 0.3538, 0.86, 0.3538, 0.86, 0.3538, 0.86, 0.3538, 0.86, 0.3538, 0.86, 0.3538, 0.86, 0.3538, 0.86, 0.3538, 0.86, 0.3538, 0.86, 0.3538, 0.86, 0.3538, 0.86, 0.3538, 0.86, 0.3538, 0.86, 0.3538, 0.86, 0.3538, 0.86, 0.3538, 0.86, 0.3538, 0.86, 0.3538, 0.86, 0.3538, 0.86, 0.3538, 0.86, 0.3538, 0.86, 0.3538, 0.86, 0.3527, 0.911, 0.3527, 0.911, 0.3527, 0.911, 0.3527, 0.911, 0.3538, 0.86, 0.3538, 0.86, 0.3538, 0.86, 0.3538, 0.86, 0.3538, 0.86, 0.3538, 0.86, 0.3538, 0.86, 0.3538, 0.86, 0.3527, 0.911, 0.3527, 0.911, 0.3527, 0.911, 0.3527, 0.911, 0.3527, 0.911, 0.3527, 0.911, 0.3527, 0.911, 0.3527, 0.911, 0.3527, 0.911, 0.3527, 0.911, 0.3527, 0.911, 0.3527, 0.911, 0.3527, 0.911, 0.3527, 0.911, 0.3527, 0.911, 0.3527, 0.911, 0.3527, 0.911, 0.3527, 0.911, 0.3527, 0.911, 0.3527, 0.911, 0.3527, 0.911, 0.3527, 0.911, 0.3527, 0.911, 0.3527, 0.911, 0.3527, 0.911, 0.3527, 0.911, 0.3527, 0.911, 0.3527, 0.911, 0.3527, 0.911, 0.3527, 0.911, 0.3527, 0.911, 0.3527, 0.911, 0.3527, 0.911, 0.3527, 0.911, 0.3527, 0.911, 0.3527, 0.911, 0.3527, 0.911, 0.3527, 0.911, 0.3527, 0.911, 0.3538, 0.86, 0.3538, 0.86, 0.3538, 0.86, 0.3538, 0.86, 0.3538, 0.86, 0.3538, 0.86, 0.3538, 0.86, 0.3538, 0.86, 0.3538, 0.86, 0.3538, 0.86, 0.3538, 0.86, 0.3538, 0.86, 0.3538, 0.86, 0.3538, 0.86, 0.3538, 0.86, 0.3538, 0.86, 0.3538, 0.86, 0.3538, 0.86, 0.3538, 0.86, 0.3538, 0.86, 0.3538, 0.86, 0.3538, 0.86, 0.3538, 0.86, 0.3538, 0.86, 0.3538, 0.86, 0.3538, 0.86, 0.3538, 0.86, 0.3538, 0.86, 0.3538, 0.86, 0.3538, 0.86, 0.3538, 0.86, 0.3538, 0.86, 0.3538, 0.86, 0.3538, 0.86, 0.3538, 0.86, 0.3538, 0.86, 0.3538, 0.86, 0.3538, 0.86, 0.3538, 0.86, 0.3538, 0.86, 0.3538, 0.86, 0.3538, 0.86, 0.3538, 0.86, 0.3538, 0.86, 0.3538, 0.86, 0.3538, 0.86, 0.3538, 0.86, 0.3538, 0.86, 0.3538, 0.86, 0.3538, 0.86, 0.3538, 0.86, 0.3538, 0.86, 0.3527, 0.911, 0.3527, 0.911, 0.3527, 0.911, 0.3527, 0.911, 0.3538, 0.86, 0.3538, 0.86, 0.3538, 0.86, 0.3538, 0.86, 0.3538, 0.86, 0.3538, 0.86, 0.3538, 0.86, 0.3538, 0.86, 0.3538, 0.86, 0.3538, 0.86, 0.3538, 0.86, 0.3538, 0.86, 0.3538, 0.86, 0.3538, 0.86, 0.3538, 0.86, 0.3538, 0.86, 0.3538, 0.86, 0.3538, 0.86, 0.3538, 0.86, 0.3538, 0.86, 0.3538, 0.86, 0.3538, 0.86, 0.3538, 0.86, 0.3538, 0.86, 0.3538, 0.86, 0.3538, 0.86, 0.3538, 0.86, 0.3538, 0.86, 0.3538, 0.86, 0.3538, 0.86, 0.3538, 0.86, 0.3538, 0.86, 0.3538, 0.86, 0.3538, 0.86, 0.3538, 0.86, 0.3538, 0.86, 0.3538, 0.86, 0.3538, 0.86, 0.3538, 0.86, 0.3538, 0.86, 0.3538, 0.86, 0.3538, 0.86, 0.3538, 0.86, 0.3538, 0.86, 0.3538, 0.86, 0.3538, 0.86, 0.3538, 0.86, 0.3538, 0.86, 0.3527, 0.911, 0.3527, 0.911, 0.3527, 0.911, 0.3527, 0.911, 0.3538, 0.86, 0.3538, 0.86, 0.3538, 0.86, 0.3538, 0.86, 0.3538, 0.86, 0.3538, 0.86, 0.3538, 0.86, 0.3538, 0.86, 0.3538, 0.86, 0.3538, 0.86, 0.3538, 0.86, 0.3538, 0.86, 0.3527, 0.911, 0.3527, 0.911, 0.3527, 0.911, 0.3527, 0.911, 0.3538, 0.86, 0.3538, 0.86, 0.3538, 0.86, 0.3538, 0.86, 0.3538, 0.86, 0.3538, 0.86, 0.3538, 0.86, 0.3538, 0.86, 0.3538, 0.86, 0.3538, 0.86, 0.3538, 0.86, 0.3538, 0.86, 0.3538, 0.86, 0.3538, 0.86, 0.3538, 0.86, 0.3538, 0.86, 0.3538, 0.86, 0.3538, 0.86, 0.3538, 0.86, 0.3538, 0.86, 0.3538, 0.86, 0.3538, 0.86, 0.3538, 0.86, 0.3538, 0.86, 0.3538, 0.86, 0.3538, 0.86, 0.3538, 0.86, 0.3538, 0.86, 0.3527, 0.911, 0.3527, 0.911, 0.3527, 0.911, 0.3527, 0.911, 0.3538, 0.86, 0.3538, 0.86, 0.3538, 0.86, 0.3538, 0.86, 0.3527, 0.911, 0.3527, 0.911, 0.3527, 0.911, 0.3538, 0.86, 0.3538, 0.86, 0.3538, 0.86, 0.3538, 0.86, 0.3527, 0.911, 0.3527, 0.911, 0.3527, 0.911, 0.3527, 0.911, 0.3527, 0.911, 0.3527, 0.911, 0.3527, 0.911, 0.3527, 0.911, 0.3538, 0.3918, 0.3538, 0.3918, 0.3538, 0.3918, 0.3538, 0.3918, 0.3538, 0.86, 0.3538, 0.86, 0.3538, 0.86, 0.3538, 0.86, 0.3538, 0.86, 0.3538, 0.86, 0.3538, 0.86, 0.3538, 0.86, 0.3527, 0.911, 0.3527, 0.911, 0.3527, 0.911, 0.3527, 0.911, 0.3538, 0.86, 0.3538, 0.86, 0.3538, 0.86, 0.3538, 0.86, 0.3527, 0.911, 0.3527, 0.911, 0.3527, 0.911, 0.3527, 0.911, 0.3527, 0.911, 0.3527, 0.911, 0.3527, 0.911, 0.3527, 0.911, 0.3527, 0.911, 0.3527, 0.911, 0.3527, 0.911, 0.3527, 0.911, 0.3527, 0.911, 0.3527, 0.911, 0.3527, 0.911, 0.3527, 0.911, 0.3538, 0.86, 0.3538, 0.86, 0.3538, 0.86, 0.3538, 0.86, 0.3527, 0.911, 0.3527, 0.911, 0.3527, 0.911, 0.3527, 0.911, 0.3538, 0.86, 0.3538, 0.86, 0.3538, 0.86, 0.3538, 0.86, 0.3538, 0.86, 0.3538, 0.86, 0.3538, 0.86, 0.3538, 0.86, 0.3538, 0.3918, 0.3538, 0.3918, 0.3538, 0.3918, 0.3538, 0.3918, 0.3527, 0.911, 0.3527, 0.911, 0.3527, 0.911, 0.3527, 0.911, 0.4344, 0.8777, 0.4344, 0.8777, 0.4344, 0.8777, 0.4344, 0.8777, 0.3538, 0.86, 0.3538, 0.86, 0.3538, 0.86, 0.3538, 0.86, 0.3527, 0.911, 0.3527, 0.911, 0.3527, 0.911, 0.3538, 0.86, 0.3538, 0.86, 0.3538, 0.86, 0.3538, 0.86, 0.3527, 0.911, 0.3527, 0.911, 0.3527, 0.911, 0.3527, 0.911, 0.3538, 0.86, 0.3538, 0.86, 0.3538, 0.86, 0.3538, 0.86, 0.3538, 0.86, 0.3538, 0.86, 0.3538, 0.86, 0.3538, 0.86, 0.3538, 0.86, 0.3538, 0.86, 0.3538, 0.86, 0.3538, 0.86, 0.3538, 0.86, 0.3538, 0.86, 0.3538, 0.86, 0.3538, 0.86, 0.3538, 0.86, 0.3538, 0.86, 0.3538, 0.86, 0.3538, 0.86, 0.3538, 0.86, 0.3538, 0.86, 0.3538, 0.86, 0.3538, 0.86, 0.3538, 0.86, 0.3538, 0.86, 0.3538, 0.86, 0.3538, 0.86, 0.3527, 0.911, 0.3527, 0.911, 0.3527, 0.911, 0.3527, 0.911, 0.3538, 0.86, 0.3538, 0.86, 0.3538, 0.86, 0.3538, 0.86, 0.3538, 0.86, 0.3538, 0.86, 0.3538, 0.86, 0.3538, 0.86, 0.3538, 0.86, 0.3538, 0.86, 0.3538, 0.86, 0.3538, 0.86, 0.3527, 0.911, 0.3527, 0.911, 0.3527, 0.911, 0.3527, 0.911, 0.3538, 0.86, 0.3538, 0.86, 0.3538, 0.86, 0.3538, 0.86, 0.3538, 0.86, 0.3538, 0.86, 0.3538, 0.86, 0.3538, 0.86, 0.3538, 0.86, 0.3538, 0.86, 0.3538, 0.86, 0.3538, 0.86, 0.3538, 0.86, 0.3538, 0.86, 0.3538, 0.86, 0.3538, 0.86, 0.3538, 0.86, 0.3538, 0.86, 0.3538, 0.86, 0.3538, 0.86, 0.3538, 0.86, 0.3538, 0.86, 0.3538, 0.86, 0.3538, 0.86, 0.3538, 0.86, 0.3538, 0.86, 0.3538, 0.86, 0.3538, 0.86, 0.3538, 0.86, 0.3538, 0.86, 0.3538, 0.86, 0.3538, 0.86, 0.3538, 0.86, 0.3538, 0.86, 0.3538, 0.86, 0.3538, 0.86, 0.3538, 0.86, 0.3538, 0.86, 0.3538, 0.86, 0.3538, 0.86, 0.3527, 0.911, 0.3527, 0.911, 0.3527, 0.911, 0.3527, 0.911, 0.3527, 0.911, 0.3527, 0.911, 0.3527, 0.911, 0.3527, 0.911, 0.3527, 0.911, 0.3527, 0.911, 0.3527, 0.911, 0.3527, 0.911, 0.3527, 0.911, 0.3527, 0.911, 0.3527, 0.911, 0.3527, 0.911, 0.3527, 0.911, 0.3527, 0.911, 0.3527, 0.911, 0.3527, 0.911, 0.3527, 0.911, 0.3527, 0.911, 0.3527, 0.911, 0.3527, 0.911, 0.3527, 0.911, 0.3527, 0.911, 0.3527, 0.911, 0.3527, 0.911, 0.3527, 0.911, 0.3527, 0.911, 0.3527, 0.911, 0.3527, 0.911, 0.3527, 0.911, 0.3527, 0.911, 0.3527, 0.911, 0.3527, 0.911, 0.3527, 0.911, 0.3527, 0.911, 0.3527, 0.911, 0.3527, 0.911, 0.3527, 0.911, 0.3527, 0.911, 0.3527, 0.911, 0.3527, 0.911, 0.3527, 0.911, 0.3527, 0.911, 0.3527, 0.911, 0.3527, 0.911, 0.3527, 0.911, 0.3527, 0.911, 0.3527, 0.911, 0.3527, 0.911, 0.3527, 0.911, 0.3527, 0.911, 0.3538, 0.86, 0.3538, 0.86, 0.3538, 0.86, 0.3538, 0.86, 0.3538, 0.86, 0.3538, 0.86, 0.3538, 0.86, 0.3538, 0.86, 0.3538, 0.86, 0.3538, 0.86, 0.3538, 0.86, 0.3538, 0.86, 0.3538, 0.86, 0.3538, 0.86, 0.3538, 0.86, 0.3538, 0.86, 0.3538, 0.86, 0.3538, 0.86, 0.3538, 0.86, 0.3538, 0.86, 0.3538, 0.86, 0.3538, 0.86, 0.3538, 0.86, 0.3538, 0.86, 0.3538, 0.86, 0.3538, 0.86, 0.3538, 0.86, 0.3538, 0.86, 0.3538, 0.86, 0.3538, 0.86, 0.3538, 0.86, 0.3538, 0.86, 0.3538, 0.86, 0.3538, 0.86, 0.3538, 0.86, 0.3538, 0.86, 0.3538, 0.86, 0.3538, 0.86, 0.3538, 0.86, 0.3538, 0.86, 0.3538, 0.86, 0.3538, 0.86, 0.3538, 0.86, 0.3538, 0.86, 0.3538, 0.86, 0.3538, 0.86, 0.3538, 0.86, 0.3538, 0.86, 0.3538, 0.86, 0.3538, 0.86, 0.3538, 0.86, 0.3538, 0.86, 0.3538, 0.86, 0.3538, 0.86, 0.3538, 0.86, 0.3538, 0.86, 0.3538, 0.86, 0.3538, 0.86, 0.3538, 0.86, 0.3538, 0.86, 0.3538, 0.86, 0.3538, 0.86, 0.3538, 0.86, 0.3538, 0.86, 0.3538, 0.86, 0.3538, 0.86, 0.3538, 0.86, 0.3538, 0.86, 0.3538, 0.86, 0.3538, 0.86, 0.3538, 0.86, 0.3538, 0.86, 0.3538, 0.86, 0.3538, 0.86, 0.3538, 0.86, 0.3538, 0.86, 0.3538, 0.86, 0.3538, 0.86, 0.3538, 0.86, 0.3538, 0.86, 0.3538, 0.86, 0.3538, 0.86, 0.3538, 0.86, 0.3538, 0.86, 0.3538, 0.86, 0.3538, 0.86, 0.3538, 0.86, 0.3538, 0.86, 0.3538, 0.86, 0.3538, 0.86, 0.3538, 0.86, 0.3538, 0.86, 0.3538, 0.86, 0.3538, 0.86, 0.3538, 0.86, 0.3538, 0.86, 0.3538, 0.86, 0.3538, 0.86, 0.3538, 0.86, 0.3538, 0.86, 0.3538, 0.86, 0.3538, 0.86, 0.3538, 0.86, 0.3538, 0.86, 0.3538, 0.86, 0.3538, 0.86, 0.3538, 0.86, 0.3538, 0.86, 0.3538, 0.86, 0.3538, 0.86, 0.3538, 0.86, 0.3538, 0.86, 0.3538, 0.86, 0.3538, 0.86, 0.3538, 0.86, 0.3538, 0.86, 0.3538, 0.86, 0.3538, 0.86, 0.3538, 0.86, 0.3538, 0.86, 0.3538, 0.86, 0.3538, 0.86, 0.3538, 0.86, 0.3538, 0.86, 0.3538, 0.86, 0.3538, 0.86, 0.3538, 0.86, 0.3538, 0.86, 0.3538, 0.86, 0.3538, 0.86])
me_plane.materials.append(mat_axealbedo)
me_plane.use_remesh_fix_poles = True
me_plane.use_remesh_preserve_attributes = False
me_plane.use_mirror_vertex_groups = False
me_plane.update()

# ---- objects
ob_plane = bpy.data.objects.new('Plane', me_plane)

# ---- transforms, parenting, visibility, modifiers, constraints
ob_plane.location = (0.0, 0.0, 0.0)
ob_plane.rotation_euler = (-1.571, -0.0, 0.0)
ob_plane.scale = (0.1622, 0.1622, 0.1622)
ob_plane.lineart.crease_threshold = 0.0

# ---- collection membership
col_collection.objects.link(ob_plane)

# ---- scene / render settings (as saved in the file)
scene.frame_start = 1; scene.frame_end = 250; scene.frame_set(1)
scene.render.engine = 'BLENDER_EEVEE_NEXT'
scene.cycles.use_denoising = False
scene.cycles.samples = 128
scene.cycles.sampling_pattern = 'TABULATED_SOBOL'
scene.cycles.use_adaptive_sampling = False
scene.cycles.use_light_tree = False
scene.view_settings.view_transform = 'Filmic'
bpy.context.view_layer.update()

# ---- added for rendering (the .blend has no active camera and no usable light): camera, sun
cam_auto = bpy.data.cameras.new('AutoCamera')
cam_auto.lens = 50.0
cam_auto.sensor_width = 36.0
cam_auto.clip_end = 1000.0
ob_auto_camera = bpy.data.objects.new('AutoCamera', cam_auto)
scene.collection.objects.link(ob_auto_camera)
ob_auto_camera.location = (6.58228, -7.82491, 8.0707)
ob_auto_camera.rotation_euler = (1.09748, -7.21219e-08, 0.694738)
scene.camera = ob_auto_camera
light_auto_sun = bpy.data.lights.new('AutoSun', 'SUN')
light_auto_sun.energy = 3.0
light_auto_sun.angle = 0.0523599
ob_auto_sun = bpy.data.objects.new('AutoSun', light_auto_sun)
scene.collection.objects.link(ob_auto_sun)
ob_auto_sun.rotation_euler = (0.872665, 0.174533, 0.523599)
bpy.context.view_layer.update()
